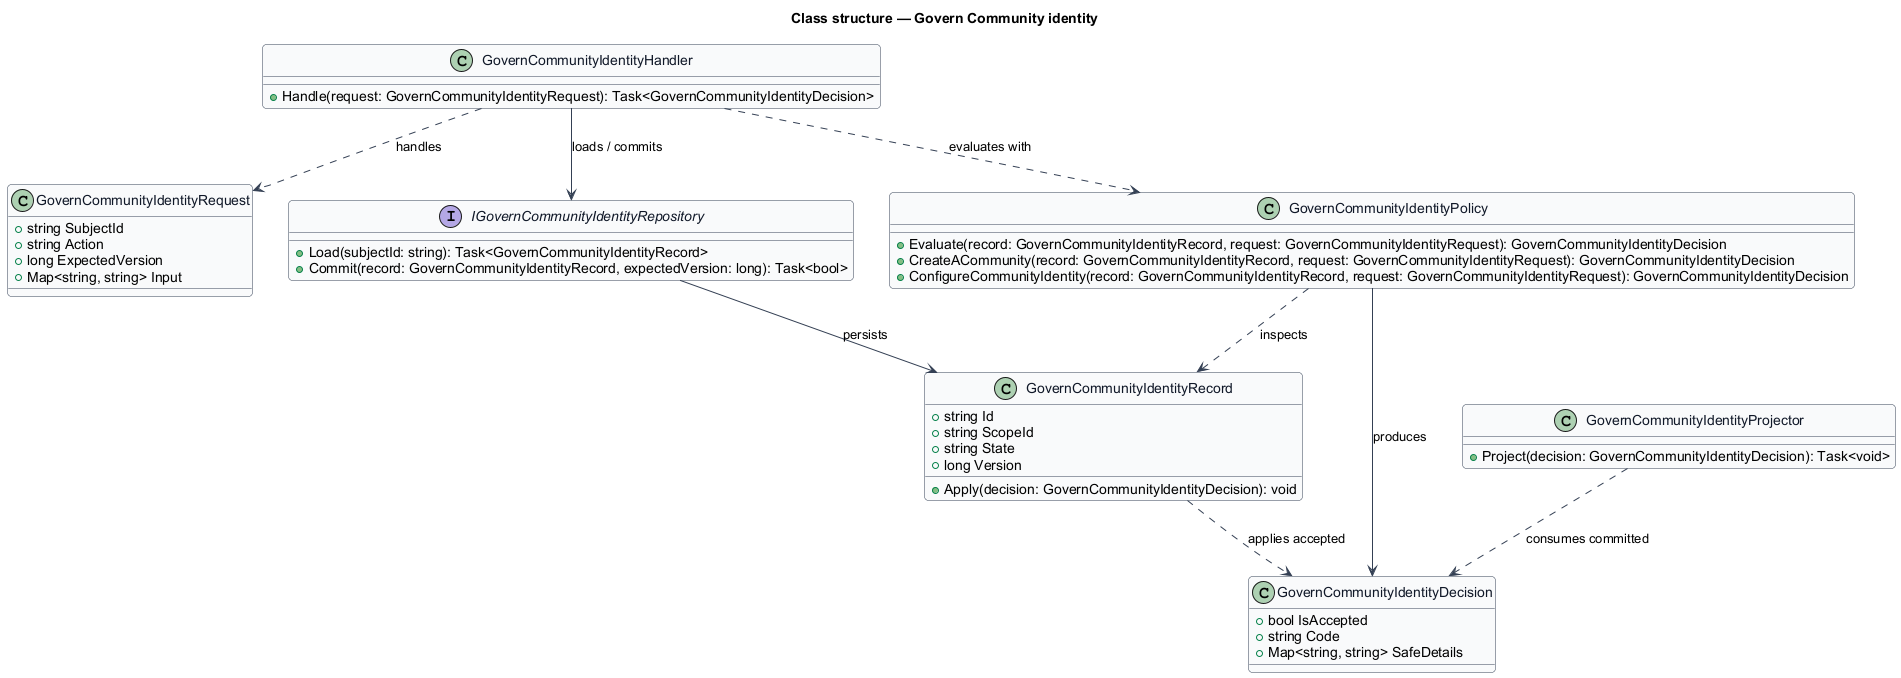

The diagram above was rendered by PlantUML. Its source (embedded in the PNG):
@startuml
skinparam backgroundColor #FFFFFF
skinparam shadowing false
skinparam roundcorner 8
skinparam defaultFontName Arial
skinparam ArrowColor #344054
skinparam class {
  BorderColor #344054
  FontColor #101828
  BackgroundColor #F9FAFB
}
title Class structure — Govern Community identity

class GovernCommunityIdentityRequest {
  +string SubjectId
  +string Action
  +long ExpectedVersion
  +Map<string, string> Input
}

class GovernCommunityIdentityDecision {
  +bool IsAccepted
  +string Code
  +Map<string, string> SafeDetails
}

class GovernCommunityIdentityRecord {
  +string Id
  +string ScopeId
  +string State
  +long Version
  +Apply(decision: GovernCommunityIdentityDecision): void
}

interface IGovernCommunityIdentityRepository {
  +Load(subjectId: string): Task<GovernCommunityIdentityRecord>
  +Commit(record: GovernCommunityIdentityRecord, expectedVersion: long): Task<bool>
}

class GovernCommunityIdentityPolicy {
  +Evaluate(record: GovernCommunityIdentityRecord, request: GovernCommunityIdentityRequest): GovernCommunityIdentityDecision
  +CreateACommunity(record: GovernCommunityIdentityRecord, request: GovernCommunityIdentityRequest): GovernCommunityIdentityDecision
  +ConfigureCommunityIdentity(record: GovernCommunityIdentityRecord, request: GovernCommunityIdentityRequest): GovernCommunityIdentityDecision
}

class GovernCommunityIdentityHandler {
  +Handle(request: GovernCommunityIdentityRequest): Task<GovernCommunityIdentityDecision>
}

class GovernCommunityIdentityProjector {
  +Project(decision: GovernCommunityIdentityDecision): Task<void>
}

GovernCommunityIdentityHandler ..> GovernCommunityIdentityRequest : handles
GovernCommunityIdentityHandler ..> GovernCommunityIdentityPolicy : evaluates with
GovernCommunityIdentityHandler --> IGovernCommunityIdentityRepository : loads / commits
IGovernCommunityIdentityRepository --> GovernCommunityIdentityRecord : persists
GovernCommunityIdentityPolicy ..> GovernCommunityIdentityRecord : inspects
GovernCommunityIdentityPolicy --> GovernCommunityIdentityDecision : produces
GovernCommunityIdentityRecord ..> GovernCommunityIdentityDecision : applies accepted
GovernCommunityIdentityProjector ..> GovernCommunityIdentityDecision : consumes committed
@enduml